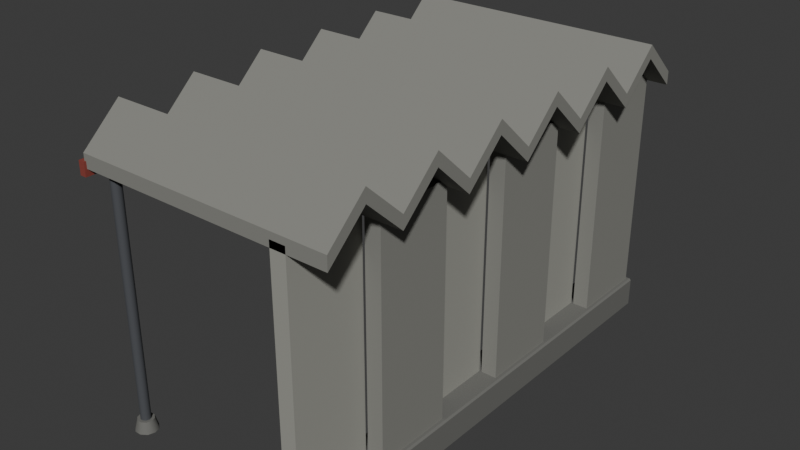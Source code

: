# Source: stop-2.blend  (saved by Blender 5.3.31; exported with 4.5.12 LTS)
import bpy
from mathutils import Matrix  # noqa: F401  (used for matrix-valued properties, if any)

bpy.ops.wm.read_factory_settings(use_empty=True)
scene = bpy.context.scene
scene.name = 'Scene'

# ---- collections
col_collection = bpy.data.collections.new('Collection'); scene.collection.children.link(col_collection)

# ---- materials (node trees are filled in below, after node groups)
mat_85857f = bpy.data.materials.new('#85857f')
mat_85857f.diffuse_color = (0.2388, 0.2388, 0.2158, 1.0)
mat_9a9a92 = bpy.data.materials.new('#9a9a92')
mat_9a9a92.diffuse_color = (0.3297, 0.3297, 0.2932, 1.0)
mat_paint0 = bpy.data.materials.new('paint0')
mat_paint0.diffuse_color = (0.04615, 0.1604, 0.1734, 1.0)
mat_paint2 = bpy.data.materials.new('paint2')
mat_paint2.diffuse_color = (0.259, 0.04778, 0.03561, 1.0)
mat_4c4e52 = bpy.data.materials.new('#4c4e52')
mat_4c4e52.diffuse_color = (0.06973, 0.07383, 0.08241, 1.0)
mat_6e6e6a = bpy.data.materials.new('#6e6e6a')
mat_6e6e6a.diffuse_color = (0.1573, 0.1573, 0.145, 1.0)

# ---- material node trees
mat_85857f.use_nodes = True; mat_85857f.node_tree.nodes.clear()
_N = mat_85857f.node_tree.nodes; _L = mat_85857f.node_tree.links
n0 = _N.new('ShaderNodeBsdfPrincipled'); n0.name = 'Principled BSDF'; n0.location = (-200, 100)
n0.inputs[0].default_value = (0.2388, 0.2388, 0.2158, 1.0)
n0.inputs[2].default_value = 0.85
n0.inputs[10].default_value = 0.005
n1 = _N.new('ShaderNodeOutputMaterial'); n1.name = 'Material Output'; n1.location = (200, 100)
_L.new(n0.outputs[0], n1.inputs[0])
n1.is_active_output = True
mat_9a9a92.use_nodes = True; mat_9a9a92.node_tree.nodes.clear()
_N = mat_9a9a92.node_tree.nodes; _L = mat_9a9a92.node_tree.links
n0 = _N.new('ShaderNodeBsdfPrincipled'); n0.name = 'Principled BSDF'; n0.location = (-200, 100)
n0.inputs[0].default_value = (0.3297, 0.3297, 0.2932, 1.0)
n0.inputs[2].default_value = 0.85
n0.inputs[10].default_value = 0.005
n1 = _N.new('ShaderNodeOutputMaterial'); n1.name = 'Material Output'; n1.location = (200, 100)
_L.new(n0.outputs[0], n1.inputs[0])
n1.is_active_output = True
mat_paint0.use_nodes = True; mat_paint0.node_tree.nodes.clear()
_N = mat_paint0.node_tree.nodes; _L = mat_paint0.node_tree.links
n0 = _N.new('ShaderNodeBsdfPrincipled'); n0.name = 'Principled BSDF'; n0.location = (-200, 100)
n0.inputs[0].default_value = (0.04615, 0.1604, 0.1734, 1.0)
n0.inputs[2].default_value = 0.85
n0.inputs[10].default_value = 0.005
n1 = _N.new('ShaderNodeOutputMaterial'); n1.name = 'Material Output'; n1.location = (200, 100)
_L.new(n0.outputs[0], n1.inputs[0])
n1.is_active_output = True
mat_paint2.use_nodes = True; mat_paint2.node_tree.nodes.clear()
_N = mat_paint2.node_tree.nodes; _L = mat_paint2.node_tree.links
n0 = _N.new('ShaderNodeBsdfPrincipled'); n0.name = 'Principled BSDF'; n0.location = (-200, 100)
n0.inputs[0].default_value = (0.259, 0.04778, 0.03561, 1.0)
n0.inputs[2].default_value = 0.85
n0.inputs[10].default_value = 0.005
n1 = _N.new('ShaderNodeOutputMaterial'); n1.name = 'Material Output'; n1.location = (200, 100)
_L.new(n0.outputs[0], n1.inputs[0])
n1.is_active_output = True
mat_4c4e52.use_nodes = True; mat_4c4e52.node_tree.nodes.clear()
_N = mat_4c4e52.node_tree.nodes; _L = mat_4c4e52.node_tree.links
n0 = _N.new('ShaderNodeBsdfPrincipled'); n0.name = 'Principled BSDF'; n0.location = (-200, 100)
n0.inputs[0].default_value = (0.06973, 0.07383, 0.08241, 1.0)
n0.inputs[2].default_value = 0.85
n0.inputs[10].default_value = 0.005
n1 = _N.new('ShaderNodeOutputMaterial'); n1.name = 'Material Output'; n1.location = (200, 100)
_L.new(n0.outputs[0], n1.inputs[0])
n1.is_active_output = True
mat_6e6e6a.use_nodes = True; mat_6e6e6a.node_tree.nodes.clear()
_N = mat_6e6e6a.node_tree.nodes; _L = mat_6e6e6a.node_tree.links
n0 = _N.new('ShaderNodeBsdfPrincipled'); n0.name = 'Principled BSDF'; n0.location = (-200, 100)
n0.inputs[0].default_value = (0.1573, 0.1573, 0.145, 1.0)
n0.inputs[2].default_value = 0.85
n0.inputs[10].default_value = 0.005
n1 = _N.new('ShaderNodeOutputMaterial'); n1.name = 'Material Output'; n1.location = (200, 100)
_L.new(n0.outputs[0], n1.inputs[0])
n1.is_active_output = True

# ---- world
world_world = bpy.data.worlds.new('World'); scene.world = world_world
world_world.use_nodes = True; world_world.node_tree.nodes.clear()
_N = world_world.node_tree.nodes; _L = world_world.node_tree.links
n0 = _N.new('ShaderNodeOutputWorld'); n0.name = 'World Output'; n0.location = (200, 100)
n1 = _N.new('ShaderNodeBackground'); n1.name = 'Background'; n1.location = (-200, 100)
n1.inputs[0].default_value = (0.05088, 0.05088, 0.05088, 1.0)
_L.new(n1.outputs[0], n0.inputs[0])
n0.is_active_output = True
world_world.color = (0.05088, 0.05088, 0.05088)
world_world.sun_shadow_jitter_overblur = 0.0

# ---- meshes
me_00__85857f = bpy.data.meshes.new('00_#85857f')
me_00__85857f.from_pydata([(-1.1, -2.1, 2.42), (-1.1, -1.75, 2.74), (-1.1, -1.4, 2.42), (-1.1, -1.4, 2.3), (-1.1, -1.75, 2.62), (-1.1, -2.1, 2.3), (1.25, -2.1, 2.42), (1.25, -1.75, 2.74), (1.25, -1.4, 2.42), (1.25, -1.4, 2.3), (1.25, -1.75, 2.62), (1.25, -2.1, 2.3), (-1.1, -1.4, 2.42), (-1.1, -1.05, 2.74), (-1.1, -0.7, 2.42), (-1.1, -0.7, 2.3), (-1.1, -1.05, 2.62), (-1.1, -1.4, 2.3), (1.25, -1.4, 2.42), (1.25, -1.05, 2.74), (1.25, -0.7, 2.42), (1.25, -0.7, 2.3), (1.25, -1.05, 2.62), (1.25, -1.4, 2.3), (0.92, -1.4, 0.06), (0.92, -1.4, 2.36), (0.92, -0.7, 0.06), (0.92, -0.7, 2.36), (1.06, -1.4, 0.06), (1.06, -1.4, 2.36), (1.06, -0.7, 0.06), (1.06, -0.7, 2.36), (-1.1, -0.7, 2.42), (-1.1, -0.35, 2.74), (-1.1, 1.11e-16, 2.42), (-1.1, 1.11e-16, 2.3), (-1.1, -0.35, 2.62), (-1.1, -0.7, 2.3), (1.25, -0.7, 2.42), (1.25, -0.35, 2.74), (1.25, 1.11e-16, 2.42), (1.25, 1.11e-16, 2.3), (1.25, -0.35, 2.62), (1.25, -0.7, 2.3), (-1.1, 0.0, 2.42), (-1.1, 0.35, 2.74), (-1.1, 0.7, 2.42), (-1.1, 0.7, 2.3), (-1.1, 0.35, 2.62), (-1.1, 0.0, 2.3), (1.25, 0.0, 2.42), (1.25, 0.35, 2.74), (1.25, 0.7, 2.42), (1.25, 0.7, 2.3), (1.25, 0.35, 2.62), (1.25, 0.0, 2.3), (0.92, 0.0, 0.06), (0.92, 0.0, 2.36), (0.92, 0.7, 0.06), (0.92, 0.7, 2.36), (1.06, 0.0, 0.06), (1.06, 0.0, 2.36), (1.06, 0.7, 0.06), (1.06, 0.7, 2.36), (-1.1, 0.7, 2.42), (-1.1, 1.05, 2.74), (-1.1, 1.4, 2.42), (-1.1, 1.4, 2.3), (-1.1, 1.05, 2.62), (-1.1, 0.7, 2.3), (1.25, 0.7, 2.42), (1.25, 1.05, 2.74), (1.25, 1.4, 2.42), (1.25, 1.4, 2.3), (1.25, 1.05, 2.62), (1.25, 0.7, 2.3), (-1.1, 1.4, 2.42), (-1.1, 1.75, 2.74), (-1.1, 2.1, 2.42), (-1.1, 2.1, 2.3), (-1.1, 1.75, 2.62), (-1.1, 1.4, 2.3), (1.25, 1.4, 2.42), (1.25, 1.75, 2.74), (1.25, 2.1, 2.42), (1.25, 2.1, 2.3), (1.25, 1.75, 2.62), (1.25, 1.4, 2.3), (0.92, 1.4, 0.06), (0.92, 1.4, 2.36), (0.92, 2.1, 0.06), (0.92, 2.1, 2.36), (1.06, 1.4, 0.06), (1.06, 1.4, 2.36), (1.06, 2.1, 0.06), (1.06, 2.1, 2.36)], [], [(2, 3, 4), (10, 8, 7), (9, 4, 3), (7, 2, 1), (11, 0, 5), (10, 5, 4), (8, 3, 2), (6, 1, 0), (14, 15, 16), (22, 20, 19), (18, 13, 12), (21, 16, 15), (19, 14, 13), (23, 12, 17), (22, 17, 16), (20, 15, 14), (25, 26, 24), (27, 30, 26), (31, 28, 30), (29, 24, 28), (30, 24, 26), (27, 29, 31), (34, 35, 36), (42, 40, 39), (40, 35, 34), (38, 33, 32), (41, 36, 35), (39, 34, 33), (43, 32, 37), (42, 37, 36), (46, 47, 48), (54, 52, 51), (53, 48, 47), (51, 46, 45), (55, 44, 49), (54, 49, 48), (52, 47, 46), (50, 45, 44), (57, 58, 56), (59, 62, 58), (63, 60, 62), (61, 56, 60), (62, 56, 58), (59, 61, 63), (66, 67, 68), (74, 72, 71), (73, 68, 67), (71, 66, 65), (75, 64, 69), (74, 69, 68), (72, 67, 66), (70, 65, 64), (78, 79, 80), (86, 84, 83), (86, 81, 80), (84, 79, 78), (82, 77, 76), (85, 80, 79), (83, 78, 77), (87, 76, 81), (89, 90, 88), (91, 94, 90), (95, 92, 94), (93, 88, 92), (94, 88, 90), (91, 93, 95), (5, 0, 4), (0, 1, 4), (1, 2, 4), (7, 6, 10), (6, 11, 10), (10, 9, 8), (9, 10, 4), (7, 8, 2), (11, 6, 0), (10, 11, 5), (8, 9, 3), (6, 7, 1), (17, 12, 16), (12, 13, 16), (13, 14, 16), (19, 18, 22), (18, 23, 22), (22, 21, 20), (18, 19, 13), (21, 22, 16), (19, 20, 14), (23, 18, 12), (22, 23, 17), (20, 21, 15), (25, 27, 26), (27, 31, 30), (31, 29, 28), (29, 25, 24), (30, 28, 24), (27, 25, 29), (37, 32, 36), (32, 33, 36), (33, 34, 36), (39, 38, 42), (38, 43, 42), (42, 41, 40), (40, 41, 35), (38, 39, 33), (41, 42, 36), (39, 40, 34), (43, 38, 32), (42, 43, 37), (49, 44, 48), (44, 45, 48), (45, 46, 48), (51, 50, 54), (50, 55, 54), (54, 53, 52), (53, 54, 48), (51, 52, 46), (55, 50, 44), (54, 55, 49), (52, 53, 47), (50, 51, 45), (57, 59, 58), (59, 63, 62), (63, 61, 60), (61, 57, 56), (62, 60, 56), (59, 57, 61), (69, 64, 68), (64, 65, 68), (65, 66, 68), (71, 70, 74), (70, 75, 74), (74, 73, 72), (73, 74, 68), (71, 72, 66), (75, 70, 64), (74, 75, 69), (72, 73, 67), (70, 71, 65), (81, 76, 80), (76, 77, 80), (77, 78, 80), (83, 82, 86), (82, 87, 86), (86, 85, 84), (86, 87, 81), (84, 85, 79), (82, 83, 77), (85, 86, 80), (83, 84, 78), (87, 82, 76), (89, 91, 90), (91, 95, 94), (95, 93, 92), (93, 89, 88), (94, 92, 88), (91, 89, 93)])
me_00__85857f.materials.append(mat_85857f)
me_00__85857f.update()
me_01__9a9a92 = bpy.data.meshes.new('01_#9a9a92')
me_01__9a9a92.from_pydata([(0.76, -2.1, 0.06), (0.76, -2.1, 2.36), (0.76, -1.4, 0.06), (0.76, -1.4, 2.36), (0.9, -2.1, 0.06), (0.9, -2.1, 2.36), (0.9, -1.4, 0.06), (0.9, -1.4, 2.36), (0.76, -0.7, 0.06), (0.76, -0.7, 2.36), (0.76, 0.0, 0.06), (0.76, 0.0, 2.36), (0.9, -0.7, 0.06), (0.9, -0.7, 2.36), (0.9, 0.0, 0.06), (0.9, 0.0, 2.36), (0.76, 0.7, 0.06), (0.76, 0.7, 2.36), (0.76, 1.4, 0.06), (0.76, 1.4, 2.36), (0.9, 0.7, 0.06), (0.9, 0.7, 2.36), (0.9, 1.4, 0.06), (0.9, 1.4, 2.36)], [], [(1, 2, 0), (3, 6, 2), (7, 4, 6), (5, 0, 4), (6, 0, 2), (3, 5, 7), (9, 10, 8), (11, 14, 10), (15, 12, 14), (13, 8, 12), (14, 8, 10), (11, 13, 15), (17, 18, 16), (19, 22, 18), (23, 20, 22), (21, 16, 20), (22, 16, 18), (19, 21, 23), (1, 3, 2), (3, 7, 6), (7, 5, 4), (5, 1, 0), (6, 4, 0), (3, 1, 5), (9, 11, 10), (11, 15, 14), (15, 13, 12), (13, 9, 8), (14, 12, 8), (11, 9, 13), (17, 19, 18), (19, 23, 22), (23, 21, 20), (21, 17, 16), (22, 20, 16), (19, 17, 21)])
me_01__9a9a92.materials.append(mat_9a9a92)
me_01__9a9a92.update()
me_02_paint0 = bpy.data.meshes.new('02_paint0')
me_02_paint0.from_pydata([(0.735, -1.98, 0.7), (0.735, -1.98, 2.0), (0.735, -1.52, 0.7), (0.735, -1.52, 2.0), (0.76, -1.98, 0.7), (0.76, -1.98, 2.0), (0.76, -1.52, 0.7), (0.76, -1.52, 2.0), (0.735, -0.58, 0.7), (0.735, -0.58, 2.0), (0.735, -0.12, 0.7), (0.735, -0.12, 2.0), (0.76, -0.58, 0.7), (0.76, -0.58, 2.0), (0.76, -0.12, 0.7), (0.76, -0.12, 2.0), (0.735, 0.82, 0.7), (0.735, 0.82, 2.0), (0.735, 1.28, 0.7), (0.735, 1.28, 2.0), (0.76, 0.82, 0.7), (0.76, 0.82, 2.0), (0.76, 1.28, 0.7), (0.76, 1.28, 2.0)], [], [(1, 2, 0), (3, 6, 2), (7, 4, 6), (5, 0, 4), (6, 0, 2), (3, 5, 7), (9, 10, 8), (11, 14, 10), (15, 12, 14), (13, 8, 12), (14, 8, 10), (11, 13, 15), (17, 18, 16), (19, 22, 18), (23, 20, 22), (21, 16, 20), (22, 16, 18), (19, 21, 23), (1, 3, 2), (3, 7, 6), (7, 5, 4), (5, 1, 0), (6, 4, 0), (3, 1, 5), (9, 11, 10), (11, 15, 14), (15, 13, 12), (13, 9, 8), (14, 12, 8), (11, 9, 13), (17, 19, 18), (19, 23, 22), (23, 21, 20), (21, 17, 16), (22, 20, 16), (19, 17, 21)])
me_02_paint0.materials.append(mat_paint0)
me_02_paint0.update()
me_03_paint2 = bpy.data.meshes.new('03_paint2')
me_03_paint2.from_pydata([(-1.14, -2.12, 2.24), (-1.14, -2.12, 2.36), (-1.14, 2.12, 2.24), (-1.14, 2.12, 2.36), (-1.08, -2.12, 2.24), (-1.08, -2.12, 2.36), (-1.08, 2.12, 2.24), (-1.08, 2.12, 2.36)], [], [(1, 2, 0), (3, 6, 2), (7, 4, 6), (5, 0, 4), (6, 0, 2), (3, 5, 7), (1, 3, 2), (3, 7, 6), (7, 5, 4), (5, 1, 0), (6, 4, 0), (3, 1, 5)])
me_03_paint2.materials.append(mat_paint2)
me_03_paint2.update()
me_04__4c4e52 = bpy.data.meshes.new('04_#4c4e52')
me_04__4c4e52.from_pydata([(-0.945, -2.0, 0.06), (-0.9364, -2.026, 0.06), (-0.9139, -2.043, 0.06), (-0.8861, -2.043, 0.06), (-0.8636, -2.026, 0.06), (-0.855, -2.0, 0.06), (-0.8636, -1.974, 0.06), (-0.8861, -1.957, 0.06), (-0.9139, -1.957, 0.06), (-0.9364, -1.974, 0.06), (-0.945, -2.0, 2.32), (-0.9364, -2.026, 2.32), (-0.9139, -2.043, 2.32), (-0.8861, -2.043, 2.32), (-0.8636, -2.026, 2.32), (-0.855, -2.0, 2.32), (-0.8636, -1.974, 2.32), (-0.8861, -1.957, 2.32), (-0.9139, -1.957, 2.32), (-0.9364, -1.974, 2.32), (-0.945, -2.0, 0.06), (-0.9364, -2.026, 0.06), (-0.9139, -2.043, 0.06), (-0.8861, -2.043, 0.06), (-0.8636, -2.026, 0.06), (-0.855, -2.0, 0.06), (-0.8636, -1.974, 0.06), (-0.8861, -1.957, 0.06), (-0.9139, -1.957, 0.06), (-0.9364, -1.974, 0.06), (-0.945, -2.0, 2.32), (-0.9364, -2.026, 2.32), (-0.9139, -2.043, 2.32), (-0.8861, -2.043, 2.32), (-0.8636, -2.026, 2.32), (-0.855, -2.0, 2.32), (-0.8636, -1.974, 2.32), (-0.8861, -1.957, 2.32), (-0.9139, -1.957, 2.32), (-0.9364, -1.974, 2.32), (-0.945, 2.0, 0.06), (-0.9364, 1.974, 0.06), (-0.9139, 1.957, 0.06), (-0.8861, 1.957, 0.06), (-0.8636, 1.974, 0.06), (-0.855, 2.0, 0.06), (-0.8636, 2.026, 0.06), (-0.8861, 2.043, 0.06), (-0.9139, 2.043, 0.06), (-0.9364, 2.026, 0.06), (-0.945, 2.0, 2.32), (-0.9364, 1.974, 2.32), (-0.9139, 1.957, 2.32), (-0.8861, 1.957, 2.32), (-0.8636, 1.974, 2.32), (-0.855, 2.0, 2.32), (-0.8636, 2.026, 2.32), (-0.8861, 2.043, 2.32), (-0.9139, 2.043, 2.32), (-0.9364, 2.026, 2.32), (-0.945, 2.0, 0.06), (-0.9364, 1.974, 0.06), (-0.9139, 1.957, 0.06), (-0.8861, 1.957, 0.06), (-0.8636, 1.974, 0.06), (-0.855, 2.0, 0.06), (-0.8636, 2.026, 0.06), (-0.8861, 2.043, 0.06), (-0.9139, 2.043, 0.06), (-0.9364, 2.026, 0.06), (-0.945, 2.0, 2.32), (-0.9364, 1.974, 2.32), (-0.9139, 1.957, 2.32), (-0.8861, 1.957, 2.32), (-0.8636, 1.974, 2.32), (-0.855, 2.0, 2.32), (-0.8636, 2.026, 2.32), (-0.8861, 2.043, 2.32), (-0.9139, 2.043, 2.32), (-0.9364, 2.026, 2.32)], [], [(1, 10, 0), (2, 11, 1), (3, 12, 2), (4, 13, 3), (5, 14, 4), (6, 15, 5), (7, 16, 6), (8, 17, 7), (9, 18, 8), (0, 19, 9), (26, 24, 22), (35, 37, 39), (41, 50, 40), (42, 51, 41), (43, 52, 42), (44, 53, 43), (45, 54, 44), (46, 55, 45), (47, 56, 46), (48, 57, 47), (49, 58, 48), (40, 59, 49), (64, 62, 60), (73, 77, 79), (1, 11, 10), (2, 12, 11), (3, 13, 12), (4, 14, 13), (5, 15, 14), (6, 16, 15), (7, 17, 16), (8, 18, 17), (9, 19, 18), (0, 10, 19), (20, 29, 26), (29, 28, 26), (28, 27, 26), (26, 25, 24), (24, 23, 22), (22, 21, 26), (21, 20, 26), (39, 30, 31), (31, 32, 39), (32, 33, 39), (33, 34, 35), (35, 36, 37), (37, 38, 39), (33, 35, 39), (41, 51, 50), (42, 52, 51), (43, 53, 52), (44, 54, 53), (45, 55, 54), (46, 56, 55), (47, 57, 56), (48, 58, 57), (49, 59, 58), (40, 50, 59), (60, 69, 66), (69, 68, 66), (68, 67, 66), (66, 65, 64), (64, 63, 62), (62, 61, 60), (66, 64, 60), (79, 70, 71), (71, 72, 73), (73, 74, 77), (74, 75, 77), (75, 76, 77), (77, 78, 79), (79, 71, 73)])
me_04__4c4e52.polygons.foreach_set('use_smooth', [1, 1, 1, 1, 1, 1, 1, 1, 1, 1, 0, 0, 1, 1, 1, 1, 1, 1, 1, 1, 1, 1, 0, 0, 1, 1, 1, 1, 1, 1, 1, 1, 1, 1, 0, 0, 0, 0, 0, 0, 0, 0, 0, 0, 0, 0, 0, 0, 1, 1, 1, 1, 1, 1, 1, 1, 1, 1, 0, 0, 0, 0, 0, 0, 0, 0, 0, 0, 0, 0, 0, 0])
me_04__4c4e52.materials.append(mat_4c4e52)
me_04__4c4e52.update()
me_05__6e6e6a = bpy.data.meshes.new('05_#6e6e6a')
me_05__6e6e6a.from_pydata([(-0.999, -2.0, 0.06), (-0.9801, -2.058, 0.06), (-0.9306, -2.094, 0.06), (-0.8694, -2.094, 0.06), (-0.8199, -2.058, 0.06), (-0.801, -2.0, 0.06), (-0.8199, -1.942, 0.06), (-0.8694, -1.906, 0.06), (-0.9306, -1.906, 0.06), (-0.9801, -1.942, 0.06), (-0.972, -2.0, 0.16), (-0.9582, -2.042, 0.16), (-0.9222, -2.068, 0.16), (-0.8778, -2.068, 0.16), (-0.8418, -2.042, 0.16), (-0.828, -2.0, 0.16), (-0.8418, -1.958, 0.16), (-0.8778, -1.932, 0.16), (-0.9222, -1.932, 0.16), (-0.9582, -1.958, 0.16), (-0.999, -2.0, 0.06), (-0.9801, -2.058, 0.06), (-0.9306, -2.094, 0.06), (-0.8694, -2.094, 0.06), (-0.8199, -2.058, 0.06), (-0.801, -2.0, 0.06), (-0.8199, -1.942, 0.06), (-0.8694, -1.906, 0.06), (-0.9306, -1.906, 0.06), (-0.9801, -1.942, 0.06), (-0.972, -2.0, 0.16), (-0.9582, -2.042, 0.16), (-0.9222, -2.068, 0.16), (-0.8778, -2.068, 0.16), (-0.8418, -2.042, 0.16), (-0.828, -2.0, 0.16), (-0.8418, -1.958, 0.16), (-0.8778, -1.932, 0.16), (-0.9222, -1.932, 0.16), (-0.9582, -1.958, 0.16), (-0.999, 2.0, 0.06), (-0.9801, 1.942, 0.06), (-0.9306, 1.906, 0.06), (-0.8694, 1.906, 0.06), (-0.8199, 1.942, 0.06), (-0.801, 2.0, 0.06), (-0.8199, 2.058, 0.06), (-0.8694, 2.094, 0.06), (-0.9306, 2.094, 0.06), (-0.9801, 2.058, 0.06), (-0.972, 2.0, 0.16), (-0.9582, 1.958, 0.16), (-0.9222, 1.932, 0.16), (-0.8778, 1.932, 0.16), (-0.8418, 1.958, 0.16), (-0.828, 2.0, 0.16), (-0.8418, 2.042, 0.16), (-0.8778, 2.068, 0.16), (-0.9222, 2.068, 0.16), (-0.9582, 2.042, 0.16), (-0.999, 2.0, 0.06), (-0.9801, 1.942, 0.06), (-0.9306, 1.906, 0.06), (-0.8694, 1.906, 0.06), (-0.8199, 1.942, 0.06), (-0.801, 2.0, 0.06), (-0.8199, 2.058, 0.06), (-0.8694, 2.094, 0.06), (-0.9306, 2.094, 0.06), (-0.9801, 2.058, 0.06), (-0.972, 2.0, 0.16), (-0.9582, 1.958, 0.16), (-0.9222, 1.932, 0.16), (-0.8778, 1.932, 0.16), (-0.8418, 1.958, 0.16), (-0.828, 2.0, 0.16), (-0.8418, 2.042, 0.16), (-0.8778, 2.068, 0.16), (-0.9222, 2.068, 0.16), (-0.9582, 2.042, 0.16), (0.735, -2.125, 0.06), (0.735, -2.14, 0.075), (0.72, -2.125, 0.075), (0.735, -2.14, 0.325), (0.735, -2.125, 0.34), (0.72, -2.125, 0.325), (0.735, 2.125, 0.06), (0.72, 2.125, 0.075), (0.735, 2.14, 0.075), (0.735, 2.125, 0.34), (0.735, 2.14, 0.325), (0.72, 2.125, 0.325), (1.085, -2.125, 0.06), (1.1, -2.125, 0.075), (1.085, -2.14, 0.075), (1.085, -2.125, 0.34), (1.085, -2.14, 0.325), (1.1, -2.125, 0.325), (1.085, 2.125, 0.06), (1.085, 2.14, 0.075), (1.1, 2.125, 0.075), (1.085, 2.125, 0.34), (1.1, 2.125, 0.325), (1.085, 2.14, 0.325)], [], [(0, 11, 10), (1, 12, 11), (3, 12, 2), (4, 13, 3), (5, 14, 4), (6, 15, 5), (6, 17, 16), (8, 17, 7), (9, 18, 8), (9, 10, 19), (26, 22, 20), (33, 37, 39), (41, 50, 40), (42, 51, 41), (43, 52, 42), (44, 53, 43), (45, 54, 44), (45, 56, 55), (46, 57, 56), (48, 57, 47), (49, 58, 48), (40, 59, 49), (64, 62, 60), (71, 73, 77), (80, 81, 82), (83, 84, 85), (86, 87, 88), (89, 90, 91), (92, 93, 94), (95, 96, 97), (98, 99, 100), (101, 102, 103), (80, 87, 86), (83, 82, 81), (89, 85, 84), (88, 91, 90), (86, 99, 98), (101, 90, 89), (100, 103, 102), (98, 93, 92), (95, 102, 101), (94, 97, 96), (92, 81, 80), (84, 96, 95), (98, 80, 86), (85, 87, 82), (96, 81, 94), (89, 95, 101), (90, 99, 88), (102, 93, 100), (0, 1, 11), (1, 2, 12), (3, 13, 12), (4, 14, 13), (5, 15, 14), (6, 16, 15), (6, 7, 17), (8, 18, 17), (9, 19, 18), (9, 0, 10), (20, 29, 26), (29, 28, 26), (28, 27, 26), (26, 25, 22), (25, 24, 22), (24, 23, 22), (22, 21, 20), (39, 30, 31), (31, 32, 39), (32, 33, 39), (33, 34, 35), (35, 36, 33), (36, 37, 33), (37, 38, 39), (41, 51, 50), (42, 52, 51), (43, 53, 52), (44, 54, 53), (45, 55, 54), (45, 46, 56), (46, 47, 57), (48, 58, 57), (49, 59, 58), (40, 50, 59), (60, 69, 68), (68, 67, 60), (67, 66, 60), (66, 65, 64), (64, 63, 62), (62, 61, 60), (66, 64, 60), (79, 70, 71), (71, 72, 73), (73, 74, 77), (74, 75, 77), (75, 76, 77), (77, 78, 79), (79, 71, 77), (80, 82, 87), (83, 85, 82), (89, 91, 85), (88, 87, 91), (86, 88, 99), (101, 103, 90), (100, 99, 103), (98, 100, 93), (95, 97, 102), (94, 93, 97), (92, 94, 81), (84, 83, 96), (98, 92, 80), (85, 91, 87), (96, 83, 81), (89, 84, 95), (90, 103, 99), (102, 97, 93)])
me_05__6e6e6a.polygons.foreach_set('use_smooth', [1, 1, 1, 1, 1, 1, 1, 1, 1, 1, 0, 0, 1, 1, 1, 1, 1, 1, 1, 1, 1, 1, 0, 0, 0, 0, 0, 0, 0, 0, 0, 0, 0, 0, 0, 0, 0, 0, 0, 0, 0, 0, 0, 0, 0, 0, 0, 0, 0, 0, 1, 1, 1, 1, 1, 1, 1, 1, 1, 1, 0, 0, 0, 0, 0, 0, 0, 0, 0, 0, 0, 0, 0, 0, 1, 1, 1, 1, 1, 1, 1, 1, 1, 1, 0, 0, 0, 0, 0, 0, 0, 0, 0, 0, 0, 0, 0, 0, 0, 0, 0, 0, 0, 0, 0, 0, 0, 0, 0, 0, 0, 0, 0, 0, 0, 0])
me_05__6e6e6a.materials.append(mat_6e6e6a)
me_05__6e6e6a.update()
me_solid = bpy.data.meshes.new('solid')
me_solid.from_pydata([(-0.5, -0.5, -0.5), (-0.5, -0.5, 0.5), (-0.5, 0.5, -0.5), (-0.5, 0.5, 0.5), (0.5, -0.5, -0.5), (0.5, -0.5, 0.5), (0.5, 0.5, -0.5), (0.5, 0.5, 0.5)], [], [(0, 1, 3, 2), (2, 3, 7, 6), (6, 7, 5, 4), (4, 5, 1, 0), (2, 6, 4, 0), (7, 3, 1, 5)])
me_solid.update()

# ---- objects
ob_00__85857f = bpy.data.objects.new('00_#85857f', me_00__85857f)
ob_01__9a9a92 = bpy.data.objects.new('01_#9a9a92', me_01__9a9a92)
ob_02_paint0 = bpy.data.objects.new('02_paint0', me_02_paint0)
ob_03_paint2 = bpy.data.objects.new('03_paint2', me_03_paint2)
ob_04__4c4e52 = bpy.data.objects.new('04_#4c4e52', me_04__4c4e52)
ob_05__6e6e6a = bpy.data.objects.new('05_#6e6e6a', me_05__6e6e6a)
ob_solid = bpy.data.objects.new('solid', me_solid)

# ---- transforms, parenting, visibility, modifiers, constraints
ob_00__85857f.location = (0.0, 0.0, 0.0)
ob_01__9a9a92.location = (0.0, 0.0, 0.0)
ob_02_paint0.location = (0.0, 0.0, 0.0)
ob_03_paint2.location = (0.0, 0.0, 0.0)
ob_04__4c4e52.location = (0.0, 0.0, 0.0)
ob_05__6e6e6a.location = (0.0, 0.0, 0.0)
ob_solid.location = (0.91, 0.0, 1.21)
ob_solid.scale = (0.3, 4.2, 2.3)
ob_solid.hide_render = True
ob_solid.display_type = 'WIRE'

# ---- collection membership
scene.collection.objects.link(ob_00__85857f)
scene.collection.objects.link(ob_01__9a9a92)
scene.collection.objects.link(ob_02_paint0)
scene.collection.objects.link(ob_03_paint2)
scene.collection.objects.link(ob_04__4c4e52)
scene.collection.objects.link(ob_05__6e6e6a)
scene.collection.objects.link(ob_solid)

# ---- scene / render settings (as saved in the file)
scene.frame_start = 1; scene.frame_end = 250; scene.frame_set(1)
scene.render.engine = 'BLENDER_EEVEE_NEXT'
scene.render.bake_bias = 0.0
scene.render.bake_samples = 0
scene.render.compositor_device = 'GPU'
scene.eevee.use_volume_custom_range = False
scene.eevee.fast_gi_thickness_near = 0.1
scene.eevee.fast_gi_thickness_far = 0.0
scene.eevee.ray_tracing_options.screen_trace_thickness = 0.1
bpy.context.view_layer.update()

# ---- added for rendering (the .blend has no active camera and no usable light): camera, sun
cam_auto = bpy.data.cameras.new('AutoCamera')
cam_auto.lens = 50.0
cam_auto.sensor_width = 36.0
cam_auto.clip_end = 1000.0
ob_auto_camera = bpy.data.objects.new('AutoCamera', cam_auto)
scene.collection.objects.link(ob_auto_camera)
ob_auto_camera.location = (5.22409, -6.20291, 5.53527)
ob_auto_camera.rotation_euler = (1.09748, -7.21219e-08, 0.694738)
scene.camera = ob_auto_camera
light_auto_sun = bpy.data.lights.new('AutoSun', 'SUN')
light_auto_sun.energy = 3.0
light_auto_sun.angle = 0.0523599
ob_auto_sun = bpy.data.objects.new('AutoSun', light_auto_sun)
scene.collection.objects.link(ob_auto_sun)
ob_auto_sun.rotation_euler = (0.872665, 0.174533, 0.523599)
bpy.context.view_layer.update()
